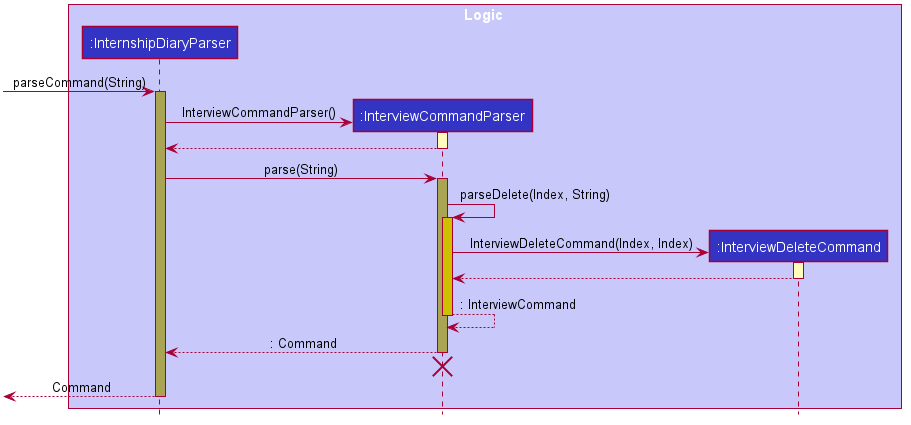

The diagram above was rendered by PlantUML. Its source (embedded in the PNG):
@startuml









skinparam BackgroundColor #FFFFFFF

skinparam Shadowing false

skinparam Class {
    FontColor #FFFFFF
    BorderThickness 1
    BorderColor #FFFFFF
    StereotypeFontColor #FFFFFF
    FontName Arial
}

skinparam Actor {
    BorderColor #000000
    Color #000000
    FontName Arial
}

skinparam Sequence {
    MessageAlign center
    BoxFontSize 15
    BoxPadding 0
    BoxFontColor #FFFFFF
    FontName Arial
}

skinparam Participant {
    FontColor #FFFFFFF
    Padding 20
}

skinparam MinClassWidth 50
skinparam ParticipantPadding 10
skinparam Shadowing false
skinparam DefaultTextAlignment center
skinparam packageStyle Rectangle

hide footbox
hide members
hide circle

hide footbox

box Logic #C8C8FA
participant ":InternshipDiaryParser" as InternshipDiaryParser #3333C4
participant ":InterviewCommandParser" as InterviewCommandParser #3333C4
participant ":InterviewDeleteCommand" as InterviewDeleteCommand #3333C4
end box

[-> InternshipDiaryParser : parseCommand(String)
activate InternshipDiaryParser #AAA555

create InterviewCommandParser
InternshipDiaryParser -> InterviewCommandParser : InterviewCommandParser()
activate InterviewCommandParser #FFFBBB
return

InternshipDiaryParser -> InterviewCommandParser : parse(String)
activate InterviewCommandParser #AAA555

InterviewCommandParser -> InterviewCommandParser : parseDelete(Index, String)
activate InterviewCommandParser #CCC000

create InterviewDeleteCommand
InterviewCommandParser -> InterviewDeleteCommand : InterviewDeleteCommand(Index, Index)
activate InterviewDeleteCommand #FFFBBB
return

return : InterviewCommand

return : Command
InterviewCommandParser -[hidden]-> InternshipDiaryParser
destroy InterviewCommandParser

[<-- InternshipDiaryParser : Command
Deactivate InternshipDiaryParser

@enduml